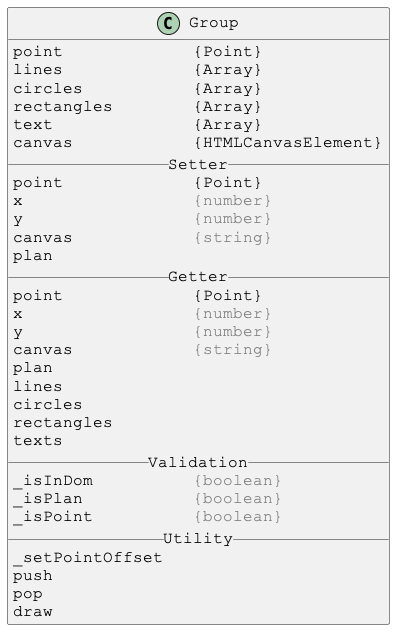

The diagram above was rendered by PlantUML. Its source (embedded in the PNG):
@startuml

skinparam DefaultFontSize 16
skinparam DefaultFontName Courier New

class Group {
point             {Point}
lines             {Array}
circles           {Array}
rectangles        {Array}
text              {Array}
canvas            {HTMLCanvasElement}
__ Setter __
point             {Point}
x                 <color:gray>{number}</color>
y                 <color:gray>{number}</color>
canvas            <color:gray>{string}</color>
plan
__ Getter __
point             {Point}
x                 <color:gray>{number}</color>
y                 <color:gray>{number}</color>
canvas            <color:gray>{string}</color>
plan
lines
circles
rectangles
texts
__ Validation __
_isInDom          <color:gray>{boolean}</color>
_isPlan           <color:gray>{boolean}</color>
_isPoint          <color:gray>{boolean}</color>
__ Utility __
_setPointOffset
push
pop
draw
}

@enduml